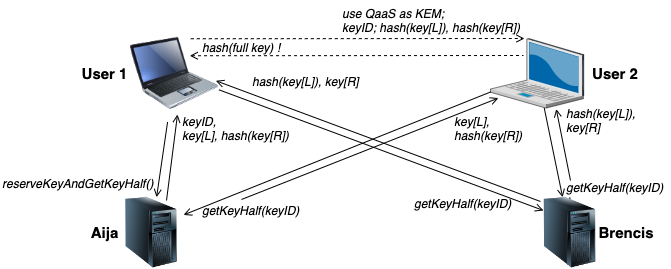

The diagram above was exported from draw.io. Its source (the exported page's mxGraphModel, read from the mxfile embedded in the PNG):
<mxGraphModel dx="1152" dy="2028" grid="1" gridSize="10" guides="1" tooltips="1" connect="1" arrows="1" fold="1" page="1" pageScale="1" pageWidth="827" pageHeight="1169" math="0" shadow="0">
  <root>
    <mxCell id="0" />
    <mxCell id="1" parent="0" />
    <mxCell id="HyOimw-ZpzX6wIJ8YG_7-61" value="" style="image;html=1;image=img/lib/clip_art/computers/Server_Tower_128x128.png" parent="1" vertex="1">
      <mxGeometry x="218.76856971153845" y="-623.2513513513513" width="64.28846153846153" height="70.70270270270271" as="geometry" />
    </mxCell>
    <mxCell id="HyOimw-ZpzX6wIJ8YG_7-64" value="" style="endArrow=none;html=1;rounded=0;exitX=0.5;exitY=0;exitDx=0;exitDy=0;startArrow=none;" parent="1" source="HyOimw-ZpzX6wIJ8YG_7-63" edge="1">
      <mxGeometry width="50" height="50" relative="1" as="geometry">
        <mxPoint x="669.1887019230769" y="-520.7297297297298" as="sourcePoint" />
        <mxPoint x="669.3896033653846" y="-617.9459459459459" as="targetPoint" />
      </mxGeometry>
    </mxCell>
    <mxCell id="HyOimw-ZpzX6wIJ8YG_7-86" value="" style="verticalLabelPosition=bottom;sketch=0;aspect=fixed;html=1;verticalAlign=top;strokeColor=none;align=center;outlineConnect=0;shape=mxgraph.citrix.laptop_2;fontFamily=Helvetica;fontSize=16;" parent="1" vertex="1">
      <mxGeometry x="589.9967307692308" y="-781.9110810810811" width="93.21826923076922" height="69.51189903846152" as="geometry" />
    </mxCell>
    <mxCell id="HyOimw-ZpzX6wIJ8YG_7-110" value="" style="endArrow=none;html=1;rounded=0;startArrow=open;startFill=0;" parent="1" source="HyOimw-ZpzX6wIJ8YG_7-61" target="HyOimw-ZpzX6wIJ8YG_7-85" edge="1">
      <mxGeometry width="50" height="50" relative="1" as="geometry">
        <mxPoint x="191.04326923076923" y="-856.5675675675675" as="sourcePoint" />
        <mxPoint x="413.9591499999999" y="-690.87565" as="targetPoint" />
      </mxGeometry>
    </mxCell>
    <mxCell id="HyOimw-ZpzX6wIJ8YG_7-114" value="" style="endArrow=none;html=1;rounded=0;startArrow=open;startFill=0;" parent="1" target="HyOimw-ZpzX6wIJ8YG_7-86" edge="1" source="HyOimw-ZpzX6wIJ8YG_7-63">
      <mxGeometry width="50" height="50" relative="1" as="geometry">
        <mxPoint x="280" y="-740" as="sourcePoint" />
        <mxPoint x="400" y="-725.655" as="targetPoint" />
      </mxGeometry>
    </mxCell>
    <mxCell id="HyOimw-ZpzX6wIJ8YG_7-115" value="" style="endArrow=none;html=1;rounded=0;exitX=1;exitY=0.25;exitDx=0;exitDy=0;endFill=0;startArrow=open;startFill=0;" parent="1" source="HyOimw-ZpzX6wIJ8YG_7-61" target="HyOimw-ZpzX6wIJ8YG_7-86" edge="1">
      <mxGeometry width="50" height="50" relative="1" as="geometry">
        <mxPoint x="496.27" y="-725.655" as="sourcePoint" />
        <mxPoint x="520" y="-700" as="targetPoint" />
      </mxGeometry>
    </mxCell>
    <mxCell id="HyOimw-ZpzX6wIJ8YG_7-117" value="User 1" style="text;html=1;strokeColor=none;fillColor=none;align=center;verticalAlign=middle;whiteSpace=wrap;rounded=0;fontSize=15;fontStyle=1" parent="1" vertex="1">
      <mxGeometry x="139.99826923076924" y="-760.4121621621621" width="128.57692307692307" height="26.513513513513516" as="geometry" />
    </mxCell>
    <mxCell id="HyOimw-ZpzX6wIJ8YG_7-63" value="" style="image;html=1;image=img/lib/clip_art/computers/Server_Tower_128x128.png" parent="1" vertex="1">
      <mxGeometry x="637.2484134615385" y="-623.2513513513513" width="64.28846153846153" height="70.70270270270271" as="geometry" />
    </mxCell>
    <mxCell id="lB4FttQTkvTERCexw29L-14" value="" style="endArrow=none;html=1;rounded=0;endFill=0;startArrow=open;startFill=0;" parent="1" target="HyOimw-ZpzX6wIJ8YG_7-85" edge="1">
      <mxGeometry width="50" height="50" relative="1" as="geometry">
        <mxPoint x="643" y="-610" as="sourcePoint" />
        <mxPoint x="482.3108500000001" y="-690.87565" as="targetPoint" />
      </mxGeometry>
    </mxCell>
    <mxCell id="lB4FttQTkvTERCexw29L-18" value="&lt;b&gt;Aija&lt;/b&gt;" style="text;html=1;strokeColor=none;fillColor=none;align=center;verticalAlign=middle;whiteSpace=wrap;rounded=0;fontSize=15;" parent="1" vertex="1">
      <mxGeometry x="139.99826923076918" y="-601.1521621621621" width="128.57692307692307" height="26.513513513513516" as="geometry" />
    </mxCell>
    <mxCell id="lB4FttQTkvTERCexw29L-19" value="&lt;b&gt;Brencis&lt;/b&gt;" style="text;html=1;strokeColor=none;fillColor=none;align=center;verticalAlign=middle;whiteSpace=wrap;rounded=0;fontSize=15;" parent="1" vertex="1">
      <mxGeometry x="683.22" y="-601.16" width="86" height="26.51" as="geometry" />
    </mxCell>
    <mxCell id="HyOimw-ZpzX6wIJ8YG_7-85" value="" style="image;html=1;image=img/lib/clip_art/computers/Laptop_128x128.png;fontFamily=Helvetica;fontSize=16;" parent="1" vertex="1">
      <mxGeometry x="229.9983173076923" y="-795.76" width="88.39663461538461" height="97.21621621621622" as="geometry" />
    </mxCell>
    <mxCell id="koZHfXIODCzuhaBI1uJ3-2" value="User 2" style="text;html=1;strokeColor=none;fillColor=none;align=center;verticalAlign=middle;whiteSpace=wrap;rounded=0;fontSize=15;fontStyle=1" vertex="1" parent="1">
      <mxGeometry x="670" y="-760.41" width="90" height="26.51" as="geometry" />
    </mxCell>
    <mxCell id="koZHfXIODCzuhaBI1uJ3-3" value="&lt;span style=&quot;caret-color: rgb(0, 0, 0); color: rgb(0, 0, 0); font-variant-caps: normal; letter-spacing: normal; text-align: start; text-indent: 0px; text-transform: none; word-spacing: 0px; text-size-adjust: auto; -webkit-text-stroke-width: 0px; text-decoration: none;&quot; data-reactroot=&quot;&quot; class=&quot;notion-enable-hover&quot; data-token-index=&quot;0&quot;&gt;reserveKeyAndGetKeyHalf()&lt;/span&gt;" style="text;whiteSpace=wrap;html=1;fontStyle=2" vertex="1" parent="1">
      <mxGeometry x="100" y="-650" width="190" height="40" as="geometry" />
    </mxCell>
    <mxCell id="koZHfXIODCzuhaBI1uJ3-4" value="" style="endArrow=open;html=1;rounded=0;endFill=0;" edge="1" parent="1">
      <mxGeometry width="50" height="50" relative="1" as="geometry">
        <mxPoint x="266" y="-620" as="sourcePoint" />
        <mxPoint x="277" y="-706" as="targetPoint" />
      </mxGeometry>
    </mxCell>
    <mxCell id="koZHfXIODCzuhaBI1uJ3-6" value="&lt;span style=&quot;caret-color: rgb(0, 0, 0); color: rgb(0, 0, 0); font-variant-caps: normal; letter-spacing: normal; text-align: start; text-indent: 0px; text-transform: none; word-spacing: 0px; text-size-adjust: auto; -webkit-text-stroke-width: 0px; text-decoration: none;&quot; data-reactroot=&quot;&quot; class=&quot;notion-enable-hover&quot; data-token-index=&quot;0&quot;&gt;keyID,&lt;br&gt;key[L], hash(key[R])&lt;br&gt;&lt;/span&gt;" style="text;whiteSpace=wrap;html=1;fontStyle=2" vertex="1" parent="1">
      <mxGeometry x="280" y="-712.4" width="190" height="40" as="geometry" />
    </mxCell>
    <mxCell id="koZHfXIODCzuhaBI1uJ3-8" value="&lt;span style=&quot;caret-color: rgb(0, 0, 0); color: rgb(0, 0, 0); font-variant-caps: normal; letter-spacing: normal; text-align: start; text-indent: 0px; text-transform: none; word-spacing: 0px; text-size-adjust: auto; -webkit-text-stroke-width: 0px; text-decoration: none;&quot; data-reactroot=&quot;&quot; class=&quot;notion-enable-hover&quot; data-token-index=&quot;0&quot;&gt;getKeyHalf(keyID)&lt;/span&gt;" style="text;whiteSpace=wrap;html=1;fontStyle=2" vertex="1" parent="1">
      <mxGeometry x="511.54" y="-630" width="78.46" height="40" as="geometry" />
    </mxCell>
    <mxCell id="koZHfXIODCzuhaBI1uJ3-9" value="" style="endArrow=open;html=1;rounded=0;endFill=0;" edge="1" parent="1">
      <mxGeometry width="50" height="50" relative="1" as="geometry">
        <mxPoint x="640" y="-619" as="sourcePoint" />
        <mxPoint x="315.39495192307686" y="-739.7152662909666" as="targetPoint" />
      </mxGeometry>
    </mxCell>
    <mxCell id="koZHfXIODCzuhaBI1uJ3-10" value="&lt;span style=&quot;caret-color: rgb(0, 0, 0); color: rgb(0, 0, 0); font-variant-caps: normal; letter-spacing: normal; text-align: start; text-indent: 0px; text-transform: none; word-spacing: 0px; text-size-adjust: auto; -webkit-text-stroke-width: 0px; text-decoration: none;&quot; data-reactroot=&quot;&quot; class=&quot;notion-enable-hover&quot; data-token-index=&quot;0&quot;&gt;hash(key[L]), key[R]&lt;br&gt;&lt;/span&gt;" style="text;whiteSpace=wrap;html=1;fontStyle=2" vertex="1" parent="1">
      <mxGeometry x="350" y="-752.4" width="190" height="40" as="geometry" />
    </mxCell>
    <mxCell id="koZHfXIODCzuhaBI1uJ3-11" value="&lt;span style=&quot;caret-color: rgb(0, 0, 0); color: rgb(0, 0, 0); font-variant-caps: normal; letter-spacing: normal; text-align: start; text-indent: 0px; text-transform: none; word-spacing: 0px; text-size-adjust: auto; -webkit-text-stroke-width: 0px; text-decoration: none;&quot; data-reactroot=&quot;&quot; class=&quot;notion-enable-hover&quot; data-token-index=&quot;0&quot;&gt;getKeyHalf(keyID)&lt;/span&gt;" style="text;whiteSpace=wrap;html=1;fontStyle=2" vertex="1" parent="1">
      <mxGeometry x="300" y="-623.25" width="78.46" height="40" as="geometry" />
    </mxCell>
    <mxCell id="koZHfXIODCzuhaBI1uJ3-15" value="" style="endArrow=open;html=1;rounded=0;endFill=0;" edge="1" parent="1">
      <mxGeometry width="50" height="50" relative="1" as="geometry">
        <mxPoint x="341" y="-621" as="sourcePoint" />
        <mxPoint x="597.936730769231" y="-722.4603948096453" as="targetPoint" />
      </mxGeometry>
    </mxCell>
    <mxCell id="koZHfXIODCzuhaBI1uJ3-16" value="&lt;span style=&quot;caret-color: rgb(0, 0, 0); color: rgb(0, 0, 0); font-variant-caps: normal; letter-spacing: normal; text-align: start; text-indent: 0px; text-transform: none; word-spacing: 0px; text-size-adjust: auto; -webkit-text-stroke-width: 0px; text-decoration: none;&quot; data-reactroot=&quot;&quot; class=&quot;notion-enable-hover&quot; data-token-index=&quot;0&quot;&gt;key[L],&lt;br&gt;hash(key[R])&lt;br&gt;&lt;/span&gt;" style="text;whiteSpace=wrap;html=1;fontStyle=2" vertex="1" parent="1">
      <mxGeometry x="552.16" y="-711.75" width="124.21" height="26.75" as="geometry" />
    </mxCell>
    <mxCell id="koZHfXIODCzuhaBI1uJ3-18" value="" style="endArrow=open;html=1;rounded=0;startArrow=none;endFill=0;" edge="1" parent="1">
      <mxGeometry width="50" height="50" relative="1" as="geometry">
        <mxPoint x="670" y="-640" as="sourcePoint" />
        <mxPoint x="655.7612745654653" y="-711.3991820426197" as="targetPoint" />
      </mxGeometry>
    </mxCell>
    <mxCell id="koZHfXIODCzuhaBI1uJ3-19" value="&lt;span style=&quot;caret-color: rgb(0, 0, 0); color: rgb(0, 0, 0); font-variant-caps: normal; letter-spacing: normal; text-align: start; text-indent: 0px; text-transform: none; word-spacing: 0px; text-size-adjust: auto; -webkit-text-stroke-width: 0px; text-decoration: none;&quot; data-reactroot=&quot;&quot; class=&quot;notion-enable-hover&quot; data-token-index=&quot;0&quot;&gt;getKeyHalf(keyID)&lt;/span&gt;" style="text;whiteSpace=wrap;html=1;fontStyle=2" vertex="1" parent="1">
      <mxGeometry x="664" y="-646" width="78.46" height="40" as="geometry" />
    </mxCell>
    <mxCell id="koZHfXIODCzuhaBI1uJ3-20" value="&lt;span style=&quot;caret-color: rgb(0, 0, 0); color: rgb(0, 0, 0); font-variant-caps: normal; letter-spacing: normal; text-align: start; text-indent: 0px; text-transform: none; word-spacing: 0px; text-size-adjust: auto; -webkit-text-stroke-width: 0px; text-decoration: none;&quot; data-reactroot=&quot;&quot; class=&quot;notion-enable-hover&quot; data-token-index=&quot;0&quot;&gt;hash(key[L]),&lt;br&gt;key[R]&lt;br&gt;&lt;/span&gt;" style="text;whiteSpace=wrap;html=1;fontStyle=2" vertex="1" parent="1">
      <mxGeometry x="664" y="-720" width="96" height="40" as="geometry" />
    </mxCell>
    <mxCell id="koZHfXIODCzuhaBI1uJ3-22" value="" style="endArrow=open;dashed=1;html=1;rounded=0;exitX=0.75;exitY=0;exitDx=0;exitDy=0;endFill=0;" edge="1" parent="1">
      <mxGeometry width="50" height="50" relative="1" as="geometry">
        <mxPoint x="290.29579326923067" y="-781.76" as="sourcePoint" />
        <mxPoint x="624" y="-782" as="targetPoint" />
      </mxGeometry>
    </mxCell>
    <mxCell id="koZHfXIODCzuhaBI1uJ3-23" value="" style="endArrow=none;dashed=1;html=1;rounded=0;exitX=0.75;exitY=0;exitDx=0;exitDy=0;startArrow=open;startFill=0;" edge="1" parent="1">
      <mxGeometry width="50" height="50" relative="1" as="geometry">
        <mxPoint x="289.29579326923067" y="-764.76" as="sourcePoint" />
        <mxPoint x="623" y="-765" as="targetPoint" />
      </mxGeometry>
    </mxCell>
    <mxCell id="koZHfXIODCzuhaBI1uJ3-24" value="&lt;span style=&quot;caret-color: rgb(0, 0, 0); color: rgb(0, 0, 0); font-variant-caps: normal; letter-spacing: normal; text-align: start; text-indent: 0px; text-transform: none; word-spacing: 0px; text-size-adjust: auto; -webkit-text-stroke-width: 0px; text-decoration: none;&quot; data-reactroot=&quot;&quot; class=&quot;notion-enable-hover&quot; data-token-index=&quot;0&quot;&gt;use QaaS as KEM;&lt;br&gt;keyID; hash(key[L]), hash(key[R])&lt;/span&gt;" style="text;whiteSpace=wrap;html=1;fontStyle=2" vertex="1" parent="1">
      <mxGeometry x="440" y="-820" width="186.17" height="20" as="geometry" />
    </mxCell>
    <mxCell id="koZHfXIODCzuhaBI1uJ3-25" value="&lt;span style=&quot;caret-color: rgb(0, 0, 0); color: rgb(0, 0, 0); font-variant-caps: normal; letter-spacing: normal; text-align: start; text-indent: 0px; text-transform: none; word-spacing: 0px; text-size-adjust: auto; -webkit-text-stroke-width: 0px; text-decoration: none;&quot; data-reactroot=&quot;&quot; class=&quot;notion-enable-hover&quot; data-token-index=&quot;0&quot;&gt;hash(full key) !&lt;br&gt;&lt;/span&gt;" style="text;whiteSpace=wrap;html=1;fontStyle=2" vertex="1" parent="1">
      <mxGeometry x="300" y="-786" width="190" height="30" as="geometry" />
    </mxCell>
  </root>
</mxGraphModel>